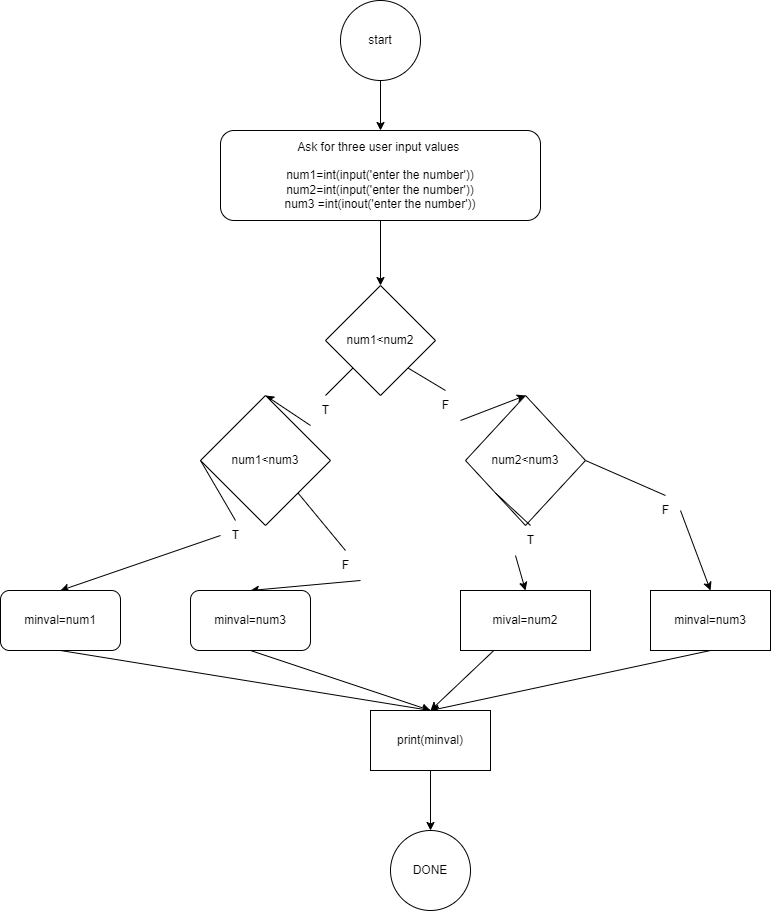

The diagram above was exported from draw.io. Its source (the exported page's mxGraphModel, read from the mxfile embedded in the PNG):
<mxGraphModel dx="1514" dy="978" grid="1" gridSize="10" guides="1" tooltips="1" connect="1" arrows="1" fold="1" page="1" pageScale="1" pageWidth="850" pageHeight="1100" math="0" shadow="0">
  <root>
    <mxCell id="0" />
    <mxCell id="1" parent="0" />
    <mxCell id="11" style="edgeStyle=none;html=1;exitX=0.5;exitY=1;exitDx=0;exitDy=0;" edge="1" parent="1" source="2" target="4">
      <mxGeometry relative="1" as="geometry" />
    </mxCell>
    <mxCell id="2" value="start" style="ellipse;whiteSpace=wrap;html=1;aspect=fixed;" vertex="1" parent="1">
      <mxGeometry x="370" y="90" width="80" height="80" as="geometry" />
    </mxCell>
    <mxCell id="13" style="edgeStyle=none;html=1;exitX=0.5;exitY=1;exitDx=0;exitDy=0;entryX=0.5;entryY=0;entryDx=0;entryDy=0;" edge="1" parent="1" source="4" target="7">
      <mxGeometry relative="1" as="geometry" />
    </mxCell>
    <mxCell id="4" value="Ask for three user input values&amp;nbsp;&lt;br&gt;&lt;br&gt;num1=int(input('enter the number'))&lt;br&gt;num2=int(input('enter the number'))&lt;br&gt;num3 =int(inout('enter the number'))" style="rounded=1;whiteSpace=wrap;html=1;" vertex="1" parent="1">
      <mxGeometry x="250" y="220" width="320" height="90" as="geometry" />
    </mxCell>
    <mxCell id="17" style="edgeStyle=none;html=1;exitX=0;exitY=1;exitDx=0;exitDy=0;entryX=0.5;entryY=0;entryDx=0;entryDy=0;startArrow=none;" edge="1" parent="1" source="14" target="8">
      <mxGeometry relative="1" as="geometry" />
    </mxCell>
    <mxCell id="19" style="edgeStyle=none;html=1;exitX=1;exitY=1;exitDx=0;exitDy=0;entryX=0.5;entryY=0;entryDx=0;entryDy=0;startArrow=none;" edge="1" parent="1" source="16" target="9">
      <mxGeometry relative="1" as="geometry" />
    </mxCell>
    <mxCell id="7" value="num1&amp;lt;num2" style="rhombus;whiteSpace=wrap;html=1;" vertex="1" parent="1">
      <mxGeometry x="355" y="375" width="110" height="110" as="geometry" />
    </mxCell>
    <mxCell id="24" style="edgeStyle=none;html=1;exitX=0;exitY=0.5;exitDx=0;exitDy=0;entryX=0.5;entryY=0;entryDx=0;entryDy=0;startArrow=none;" edge="1" parent="1" source="26" target="21">
      <mxGeometry relative="1" as="geometry" />
    </mxCell>
    <mxCell id="25" style="edgeStyle=none;html=1;exitX=1;exitY=1;exitDx=0;exitDy=0;entryX=0.5;entryY=0;entryDx=0;entryDy=0;startArrow=none;" edge="1" parent="1" source="28" target="22">
      <mxGeometry relative="1" as="geometry" />
    </mxCell>
    <mxCell id="8" value="num1&amp;lt;num3" style="rhombus;whiteSpace=wrap;html=1;" vertex="1" parent="1">
      <mxGeometry x="230" y="485" width="130" height="130" as="geometry" />
    </mxCell>
    <mxCell id="33" style="edgeStyle=none;html=1;exitX=0;exitY=1;exitDx=0;exitDy=0;entryX=0.5;entryY=0;entryDx=0;entryDy=0;startArrow=none;" edge="1" parent="1" source="35" target="30">
      <mxGeometry relative="1" as="geometry" />
    </mxCell>
    <mxCell id="34" style="edgeStyle=none;html=1;exitX=1;exitY=0.5;exitDx=0;exitDy=0;entryX=0.5;entryY=0;entryDx=0;entryDy=0;startArrow=none;" edge="1" parent="1" source="37" target="31">
      <mxGeometry relative="1" as="geometry" />
    </mxCell>
    <mxCell id="9" value="num2&amp;lt;num3" style="rhombus;whiteSpace=wrap;html=1;" vertex="1" parent="1">
      <mxGeometry x="495" y="485" width="120" height="130" as="geometry" />
    </mxCell>
    <mxCell id="18" value="" style="edgeStyle=none;html=1;exitX=0;exitY=1;exitDx=0;exitDy=0;entryX=0.5;entryY=0;entryDx=0;entryDy=0;endArrow=none;" edge="1" parent="1" source="7" target="14">
      <mxGeometry relative="1" as="geometry">
        <mxPoint x="390" y="450" as="sourcePoint" />
        <mxPoint x="320" y="540" as="targetPoint" />
      </mxGeometry>
    </mxCell>
    <mxCell id="14" value="T" style="text;html=1;align=center;verticalAlign=middle;resizable=0;points=[];autosize=1;strokeColor=none;fillColor=none;" vertex="1" parent="1">
      <mxGeometry x="340" y="485" width="30" height="30" as="geometry" />
    </mxCell>
    <mxCell id="20" value="" style="edgeStyle=none;html=1;exitX=1;exitY=1;exitDx=0;exitDy=0;entryX=0.5;entryY=0;entryDx=0;entryDy=0;endArrow=none;" edge="1" parent="1" source="7" target="16">
      <mxGeometry relative="1" as="geometry">
        <mxPoint x="430" y="450" as="sourcePoint" />
        <mxPoint x="510" y="530" as="targetPoint" />
      </mxGeometry>
    </mxCell>
    <mxCell id="16" value="F" style="text;html=1;align=center;verticalAlign=middle;resizable=0;points=[];autosize=1;strokeColor=none;fillColor=none;" vertex="1" parent="1">
      <mxGeometry x="460" y="480" width="30" height="30" as="geometry" />
    </mxCell>
    <mxCell id="41" style="edgeStyle=none;html=1;exitX=0.5;exitY=1;exitDx=0;exitDy=0;entryX=0.5;entryY=0;entryDx=0;entryDy=0;" edge="1" parent="1" source="21" target="39">
      <mxGeometry relative="1" as="geometry" />
    </mxCell>
    <mxCell id="21" value="minval=num1" style="rounded=1;whiteSpace=wrap;html=1;" vertex="1" parent="1">
      <mxGeometry x="30" y="680" width="120" height="60" as="geometry" />
    </mxCell>
    <mxCell id="44" style="edgeStyle=none;html=1;exitX=0.5;exitY=1;exitDx=0;exitDy=0;" edge="1" parent="1" source="22">
      <mxGeometry relative="1" as="geometry">
        <mxPoint x="460" y="800" as="targetPoint" />
      </mxGeometry>
    </mxCell>
    <mxCell id="22" value="minval=num3" style="rounded=1;whiteSpace=wrap;html=1;" vertex="1" parent="1">
      <mxGeometry x="220" y="680" width="120" height="60" as="geometry" />
    </mxCell>
    <mxCell id="27" value="" style="edgeStyle=none;html=1;exitX=0;exitY=0.5;exitDx=0;exitDy=0;entryX=0.5;entryY=0;entryDx=0;entryDy=0;endArrow=none;" edge="1" parent="1" source="8" target="26">
      <mxGeometry relative="1" as="geometry">
        <mxPoint x="280" y="580" as="sourcePoint" />
        <mxPoint x="250" y="680" as="targetPoint" />
      </mxGeometry>
    </mxCell>
    <mxCell id="26" value="T" style="text;html=1;align=center;verticalAlign=middle;resizable=0;points=[];autosize=1;strokeColor=none;fillColor=none;" vertex="1" parent="1">
      <mxGeometry x="250" y="610" width="30" height="30" as="geometry" />
    </mxCell>
    <mxCell id="29" value="" style="edgeStyle=none;html=1;exitX=1;exitY=1;exitDx=0;exitDy=0;entryX=0.5;entryY=0;entryDx=0;entryDy=0;endArrow=none;" edge="1" parent="1" source="8" target="28">
      <mxGeometry relative="1" as="geometry">
        <mxPoint x="340" y="600" as="sourcePoint" />
        <mxPoint x="420" y="680" as="targetPoint" />
      </mxGeometry>
    </mxCell>
    <mxCell id="28" value="F" style="text;html=1;align=center;verticalAlign=middle;resizable=0;points=[];autosize=1;strokeColor=none;fillColor=none;" vertex="1" parent="1">
      <mxGeometry x="360" y="640" width="30" height="30" as="geometry" />
    </mxCell>
    <mxCell id="42" style="edgeStyle=none;html=1;entryX=0.5;entryY=0;entryDx=0;entryDy=0;" edge="1" parent="1" source="30" target="39">
      <mxGeometry relative="1" as="geometry" />
    </mxCell>
    <mxCell id="47" style="edgeStyle=none;html=1;exitX=0;exitY=0.5;exitDx=0;exitDy=0;" edge="1" parent="1" source="30">
      <mxGeometry relative="1" as="geometry">
        <mxPoint x="490" y="710" as="targetPoint" />
      </mxGeometry>
    </mxCell>
    <mxCell id="30" value="mival=num2" style="rounded=0;whiteSpace=wrap;html=1;" vertex="1" parent="1">
      <mxGeometry x="490" y="680" width="130" height="60" as="geometry" />
    </mxCell>
    <mxCell id="43" style="edgeStyle=none;html=1;exitX=0.5;exitY=1;exitDx=0;exitDy=0;entryX=0.5;entryY=0;entryDx=0;entryDy=0;" edge="1" parent="1" source="31" target="39">
      <mxGeometry relative="1" as="geometry" />
    </mxCell>
    <mxCell id="31" value="minval=num3" style="rounded=0;whiteSpace=wrap;html=1;" vertex="1" parent="1">
      <mxGeometry x="680" y="680" width="120" height="60" as="geometry" />
    </mxCell>
    <mxCell id="36" value="" style="edgeStyle=none;html=1;exitX=0;exitY=1;exitDx=0;exitDy=0;entryX=0.5;entryY=0;entryDx=0;entryDy=0;endArrow=none;" edge="1" parent="1" source="9" target="35">
      <mxGeometry relative="1" as="geometry">
        <mxPoint x="530" y="582.5" as="sourcePoint" />
        <mxPoint x="600" y="680" as="targetPoint" />
      </mxGeometry>
    </mxCell>
    <mxCell id="35" value="T" style="text;html=1;align=center;verticalAlign=middle;resizable=0;points=[];autosize=1;strokeColor=none;fillColor=none;" vertex="1" parent="1">
      <mxGeometry x="545" y="615" width="30" height="30" as="geometry" />
    </mxCell>
    <mxCell id="38" value="" style="edgeStyle=none;html=1;exitX=1;exitY=0.5;exitDx=0;exitDy=0;entryX=0.5;entryY=0;entryDx=0;entryDy=0;endArrow=none;" edge="1" parent="1" source="9" target="37">
      <mxGeometry relative="1" as="geometry">
        <mxPoint x="620" y="550" as="sourcePoint" />
        <mxPoint x="780" y="680" as="targetPoint" />
      </mxGeometry>
    </mxCell>
    <mxCell id="37" value="F" style="text;html=1;align=center;verticalAlign=middle;resizable=0;points=[];autosize=1;strokeColor=none;fillColor=none;" vertex="1" parent="1">
      <mxGeometry x="680" y="585" width="30" height="30" as="geometry" />
    </mxCell>
    <mxCell id="46" style="edgeStyle=none;html=1;exitX=0.5;exitY=1;exitDx=0;exitDy=0;entryX=0.5;entryY=0;entryDx=0;entryDy=0;" edge="1" parent="1" source="39" target="40">
      <mxGeometry relative="1" as="geometry" />
    </mxCell>
    <mxCell id="39" value="print(minval)" style="rounded=0;whiteSpace=wrap;html=1;" vertex="1" parent="1">
      <mxGeometry x="400" y="800" width="120" height="60" as="geometry" />
    </mxCell>
    <mxCell id="40" value="DONE" style="ellipse;whiteSpace=wrap;html=1;aspect=fixed;" vertex="1" parent="1">
      <mxGeometry x="420" y="920" width="80" height="80" as="geometry" />
    </mxCell>
  </root>
</mxGraphModel>